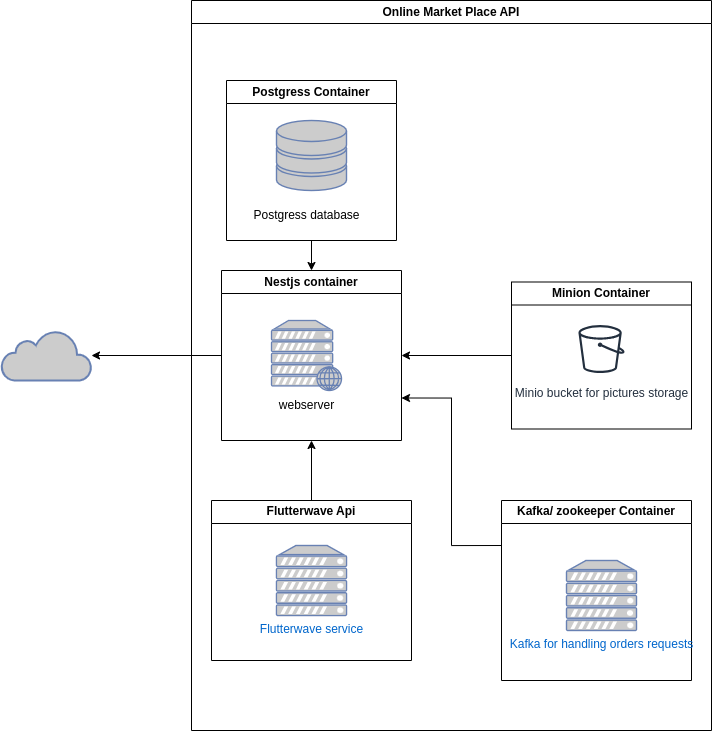

The diagram above was exported from draw.io. Its source (the exported page's mxGraphModel, read from the mxfile embedded in the PNG):
<mxGraphModel dx="2206" dy="1168" grid="1" gridSize="10" guides="1" tooltips="1" connect="1" arrows="1" fold="1" page="1" pageScale="1" pageWidth="850" pageHeight="1100" math="0" shadow="0">
  <root>
    <mxCell id="0" />
    <mxCell id="1" parent="0" />
    <mxCell id="fKXguMtPoIntM8JBYfRD-28" style="edgeStyle=orthogonalEdgeStyle;rounded=0;orthogonalLoop=1;jettySize=auto;html=1;exitX=0;exitY=0.5;exitDx=0;exitDy=0;" edge="1" parent="1" source="fKXguMtPoIntM8JBYfRD-18" target="fKXguMtPoIntM8JBYfRD-29">
      <mxGeometry relative="1" as="geometry">
        <mxPoint x="20" y="375.0769230769231" as="targetPoint" />
      </mxGeometry>
    </mxCell>
    <mxCell id="fKXguMtPoIntM8JBYfRD-18" value="Nestjs container" style="swimlane;whiteSpace=wrap;html=1;" vertex="1" parent="1">
      <mxGeometry x="240" y="290" width="180" height="170" as="geometry" />
    </mxCell>
    <mxCell id="fKXguMtPoIntM8JBYfRD-2" value="" style="fontColor=#0066CC;verticalAlign=top;verticalLabelPosition=bottom;labelPosition=center;align=center;html=1;outlineConnect=0;fillColor=#CCCCCC;strokeColor=#6881B3;gradientColor=none;gradientDirection=north;strokeWidth=2;shape=mxgraph.networks.web_server;" vertex="1" parent="fKXguMtPoIntM8JBYfRD-18">
      <mxGeometry x="50" y="50" width="70" height="70" as="geometry" />
    </mxCell>
    <mxCell id="fKXguMtPoIntM8JBYfRD-3" value="webserver" style="text;html=1;align=center;verticalAlign=middle;resizable=0;points=[];autosize=1;strokeColor=none;fillColor=none;" vertex="1" parent="fKXguMtPoIntM8JBYfRD-18">
      <mxGeometry x="45" y="120" width="80" height="30" as="geometry" />
    </mxCell>
    <mxCell id="fKXguMtPoIntM8JBYfRD-23" style="edgeStyle=orthogonalEdgeStyle;rounded=0;orthogonalLoop=1;jettySize=auto;html=1;exitX=0.5;exitY=1;exitDx=0;exitDy=0;" edge="1" parent="1" source="fKXguMtPoIntM8JBYfRD-19" target="fKXguMtPoIntM8JBYfRD-18">
      <mxGeometry relative="1" as="geometry" />
    </mxCell>
    <mxCell id="fKXguMtPoIntM8JBYfRD-19" value="Postgress Container" style="swimlane;whiteSpace=wrap;html=1;" vertex="1" parent="1">
      <mxGeometry x="245" y="100" width="170" height="160" as="geometry" />
    </mxCell>
    <mxCell id="fKXguMtPoIntM8JBYfRD-4" value="" style="fontColor=#0066CC;verticalAlign=top;verticalLabelPosition=bottom;labelPosition=center;align=center;html=1;outlineConnect=0;fillColor=#CCCCCC;strokeColor=#6881B3;gradientColor=none;gradientDirection=north;strokeWidth=2;shape=mxgraph.networks.storage;" vertex="1" parent="fKXguMtPoIntM8JBYfRD-19">
      <mxGeometry x="50" y="40" width="70" height="70" as="geometry" />
    </mxCell>
    <mxCell id="fKXguMtPoIntM8JBYfRD-5" value="Postgress database" style="text;html=1;align=center;verticalAlign=middle;resizable=0;points=[];autosize=1;strokeColor=none;fillColor=none;" vertex="1" parent="fKXguMtPoIntM8JBYfRD-19">
      <mxGeometry x="15" y="120" width="130" height="30" as="geometry" />
    </mxCell>
    <mxCell id="fKXguMtPoIntM8JBYfRD-24" style="edgeStyle=orthogonalEdgeStyle;rounded=0;orthogonalLoop=1;jettySize=auto;html=1;exitX=0;exitY=0.5;exitDx=0;exitDy=0;entryX=1;entryY=0.5;entryDx=0;entryDy=0;" edge="1" parent="1" source="fKXguMtPoIntM8JBYfRD-20" target="fKXguMtPoIntM8JBYfRD-18">
      <mxGeometry relative="1" as="geometry" />
    </mxCell>
    <mxCell id="fKXguMtPoIntM8JBYfRD-20" value="Minion Container" style="swimlane;whiteSpace=wrap;html=1;" vertex="1" parent="1">
      <mxGeometry x="530" y="301.5" width="180" height="147" as="geometry" />
    </mxCell>
    <mxCell id="fKXguMtPoIntM8JBYfRD-6" value="Minio bucket for pictures storage" style="sketch=0;outlineConnect=0;fontColor=#232F3E;gradientColor=none;strokeColor=#232F3E;fillColor=#ffffff;dashed=0;verticalLabelPosition=bottom;verticalAlign=top;align=center;html=1;fontSize=12;fontStyle=0;aspect=fixed;shape=mxgraph.aws4.resourceIcon;resIcon=mxgraph.aws4.bucket;" vertex="1" parent="fKXguMtPoIntM8JBYfRD-20">
      <mxGeometry x="60" y="37" width="60" height="60" as="geometry" />
    </mxCell>
    <mxCell id="fKXguMtPoIntM8JBYfRD-25" style="edgeStyle=orthogonalEdgeStyle;rounded=0;orthogonalLoop=1;jettySize=auto;html=1;exitX=0;exitY=0.25;exitDx=0;exitDy=0;entryX=1;entryY=0.75;entryDx=0;entryDy=0;" edge="1" parent="1" source="fKXguMtPoIntM8JBYfRD-21" target="fKXguMtPoIntM8JBYfRD-18">
      <mxGeometry relative="1" as="geometry" />
    </mxCell>
    <mxCell id="fKXguMtPoIntM8JBYfRD-21" value="Kafka/ zookeeper Container" style="swimlane;whiteSpace=wrap;html=1;" vertex="1" parent="1">
      <mxGeometry x="520" y="520" width="190" height="180" as="geometry" />
    </mxCell>
    <mxCell id="fKXguMtPoIntM8JBYfRD-13" value="Kafka for handling orders requests" style="fontColor=#0066CC;verticalAlign=top;verticalLabelPosition=bottom;labelPosition=center;align=center;html=1;outlineConnect=0;fillColor=#CCCCCC;strokeColor=#6881B3;gradientColor=none;gradientDirection=north;strokeWidth=2;shape=mxgraph.networks.server;" vertex="1" parent="fKXguMtPoIntM8JBYfRD-21">
      <mxGeometry x="65" y="60" width="70" height="70" as="geometry" />
    </mxCell>
    <mxCell id="fKXguMtPoIntM8JBYfRD-26" style="edgeStyle=orthogonalEdgeStyle;rounded=0;orthogonalLoop=1;jettySize=auto;html=1;exitX=0.5;exitY=0;exitDx=0;exitDy=0;entryX=0.5;entryY=1;entryDx=0;entryDy=0;" edge="1" parent="1" source="fKXguMtPoIntM8JBYfRD-22" target="fKXguMtPoIntM8JBYfRD-18">
      <mxGeometry relative="1" as="geometry">
        <mxPoint x="330" y="490" as="targetPoint" />
      </mxGeometry>
    </mxCell>
    <mxCell id="fKXguMtPoIntM8JBYfRD-22" value="Flutterwave Api" style="swimlane;whiteSpace=wrap;html=1;" vertex="1" parent="1">
      <mxGeometry x="230" y="520" width="200" height="160" as="geometry" />
    </mxCell>
    <mxCell id="fKXguMtPoIntM8JBYfRD-14" value="Flutterwave service" style="fontColor=#0066CC;verticalAlign=top;verticalLabelPosition=bottom;labelPosition=center;align=center;html=1;outlineConnect=0;fillColor=#CCCCCC;strokeColor=#6881B3;gradientColor=none;gradientDirection=north;strokeWidth=2;shape=mxgraph.networks.server;" vertex="1" parent="fKXguMtPoIntM8JBYfRD-22">
      <mxGeometry x="65" y="45" width="70" height="70" as="geometry" />
    </mxCell>
    <mxCell id="fKXguMtPoIntM8JBYfRD-27" value="Online Market Place API" style="swimlane;whiteSpace=wrap;html=1;" vertex="1" parent="1">
      <mxGeometry x="210" y="20" width="520" height="730" as="geometry" />
    </mxCell>
    <mxCell id="fKXguMtPoIntM8JBYfRD-29" value="" style="html=1;outlineConnect=0;fillColor=#CCCCCC;strokeColor=#6881B3;gradientColor=none;gradientDirection=north;strokeWidth=2;shape=mxgraph.networks.cloud;fontColor=#ffffff;" vertex="1" parent="1">
      <mxGeometry x="20" y="349.9969230769231" width="90" height="50" as="geometry" />
    </mxCell>
  </root>
</mxGraphModel>